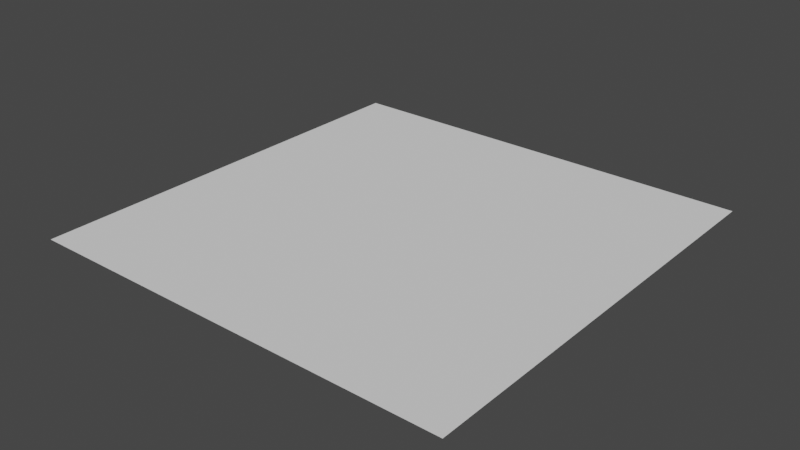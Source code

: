 # Source: scene.blend  (saved by Blender 3.1.7; exported with 4.5.12 LTS)
import bpy
from mathutils import Matrix  # noqa: F401  (used for matrix-valued properties, if any)

bpy.ops.wm.read_factory_settings(use_empty=True)
scene = bpy.context.scene
scene.name = 'Scene'

# ---- collections
col_collection = bpy.data.collections.new('Collection'); scene.collection.children.link(col_collection)

# ---- world
world_world = bpy.data.worlds.new('World'); scene.world = world_world
world_world.use_nodes = True; world_world.node_tree.nodes.clear()
_N = world_world.node_tree.nodes; _L = world_world.node_tree.links
n0 = _N.new('ShaderNodeOutputWorld'); n0.name = 'World Output'; n0.location = (300, 300)
n1 = _N.new('ShaderNodeBackground'); n1.name = 'Background'; n1.location = (10, 300)
n1.inputs[0].default_value = (0.05088, 0.05088, 0.05088, 1.0)
_L.new(n1.outputs[0], n0.inputs[0])
n0.is_active_output = True
world_world.color = (0.05088, 0.05088, 0.05088)
world_world.use_sun_shadow = False
world_world.sun_shadow_jitter_overblur = 0.0

# ---- meshes
me_plane_001 = bpy.data.meshes.new('Plane.001')
me_plane_001.from_pydata([(-1.0, -1.0, 0.0), (1.0, -1.0, 0.0), (-1.0, 1.0, 0.0), (1.0, 1.0, 0.0)], [], [(0, 1, 3, 2)])
_uv = me_plane_001.uv_layers.new(name='UVMap')
_uv.uv.foreach_set('vector', [0.0, 0.0, 1.0, 0.0, 1.0, 1.0, 0.0, 1.0])
me_plane_001.use_remesh_fix_poles = True
me_plane_001.use_remesh_preserve_attributes = False
me_plane_001.update()

# ---- objects
ob_floor = bpy.data.objects.new('floor', me_plane_001)

# ---- transforms, parenting, visibility, modifiers, constraints
ob_floor.location = (0.0, 0.0, 0.0)
ob_floor.scale = (11.86, 11.86, 11.86)

# ---- collection membership
col_collection.objects.link(ob_floor)

# ---- scene / render settings (as saved in the file)
scene.frame_start = 1; scene.frame_end = 250; scene.frame_set(4)
scene.render.engine = 'BLENDER_EEVEE_NEXT'
scene.cycles.sampling_pattern = 'TABULATED_SOBOL'
scene.cycles.use_light_tree = False
scene.view_settings.view_transform = 'Filmic'
bpy.context.view_layer.update()

# ---- added for rendering (the .blend has no active camera and no usable light): camera, sun
cam_auto = bpy.data.cameras.new('AutoCamera')
cam_auto.lens = 50.0
cam_auto.sensor_width = 36.0
cam_auto.clip_end = 1000.0
ob_auto_camera = bpy.data.objects.new('AutoCamera', cam_auto)
scene.collection.objects.link(ob_auto_camera)
ob_auto_camera.location = (31.0432, -37.2519, 24.8346)
ob_auto_camera.rotation_euler = (1.09748, -7.21219e-08, 0.694738)
scene.camera = ob_auto_camera
light_auto_sun = bpy.data.lights.new('AutoSun', 'SUN')
light_auto_sun.energy = 3.0
light_auto_sun.angle = 0.0523599
ob_auto_sun = bpy.data.objects.new('AutoSun', light_auto_sun)
scene.collection.objects.link(ob_auto_sun)
ob_auto_sun.rotation_euler = (0.872665, 0.174533, 0.523599)
bpy.context.view_layer.update()
